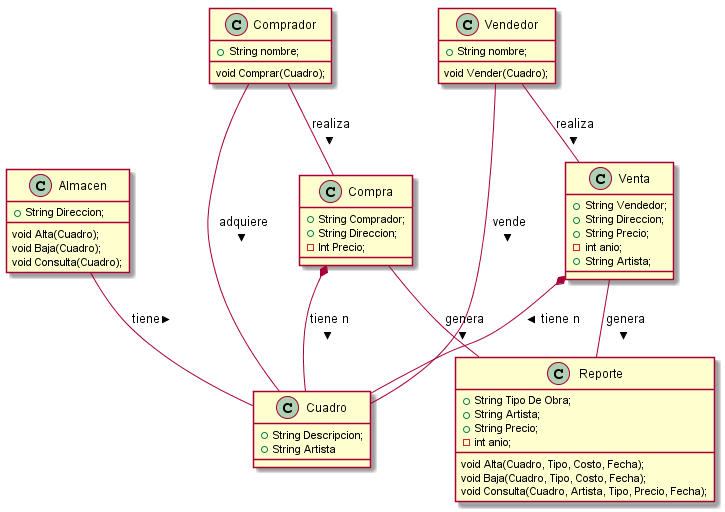

The diagram above was rendered by PlantUML. Its source (embedded in the PNG):
@startuml
  Class Almacen{
    +String Direccion;
    void Alta(Cuadro);
    void Baja(Cuadro);
    void Consulta(Cuadro);
  }

  Class Comprador{
    +String nombre;
    void Comprar(Cuadro);
  }

  Class Vendedor{
    +String nombre;
    void Vender(Cuadro);
  }

  Class Cuadro{
    +String Descripcion;
    +String Artista
  }

  Class Compra{
    +String Comprador;
    +String Direccion;
    -Int Precio;
  }

  Class Venta{
    +String Vendedor;
    +String Direccion;
    +String Precio;
    -int anio;
    +String Artista;
  }

  Class Reporte{
    +String Tipo De Obra;
    +String Artista;
    +String Precio;
    -int anio;
    void Alta(Cuadro, Tipo, Costo, Fecha);
    void Baja(Cuadro, Tipo, Costo, Fecha);
    void Consulta(Cuadro, Artista, Tipo, Precio, Fecha);
  }

  Comprador -- Cuadro : adquiere >
  Comprador -- Compra : realiza >
  Vendedor -- Cuadro : vende >
  Vendedor -- Venta : realiza >
  Almacen -- Cuadro : tiene >
  Compra -- Reporte : genera >
  Venta -- Reporte : genera >
  Compra *-- Cuadro : tiene n >
  Venta *-- Cuadro : tiene n >
@enduml